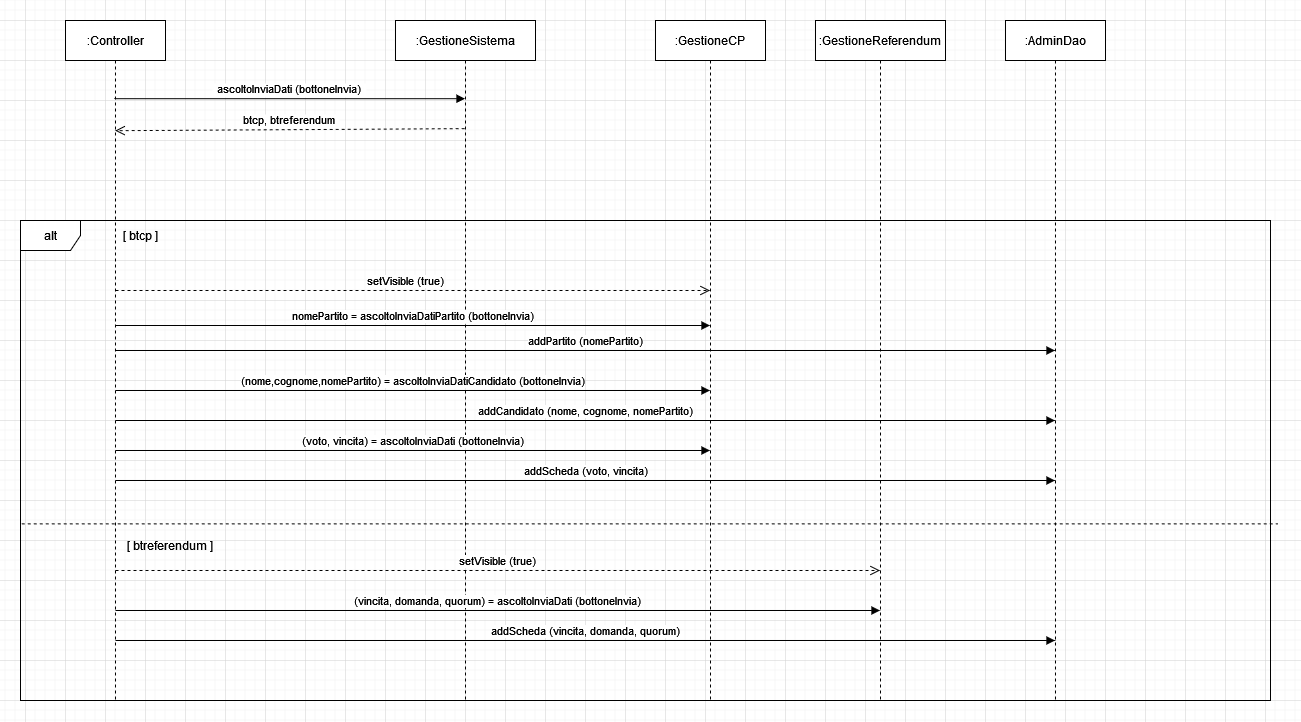

The diagram above was exported from draw.io. Its source (the exported page's mxGraphModel, read from the mxfile embedded in the PNG):
<mxGraphModel dx="2130" dy="937" grid="1" gridSize="10" guides="1" tooltips="1" connect="1" arrows="1" fold="1" page="1" pageScale="1" pageWidth="850" pageHeight="1100" math="0" shadow="0">
  <root>
    <mxCell id="0" />
    <mxCell id="1" parent="0" />
    <mxCell id="opE5C-5xzDyFYnClpOXk-20" value=":Controller" style="shape=umlLifeline;perimeter=lifelinePerimeter;container=1;collapsible=0;recursiveResize=0;rounded=0;shadow=0;strokeWidth=1;" vertex="1" parent="1">
      <mxGeometry x="120" y="80" width="100" height="680" as="geometry" />
    </mxCell>
    <mxCell id="opE5C-5xzDyFYnClpOXk-21" value=":GestioneSistema" style="shape=umlLifeline;perimeter=lifelinePerimeter;container=1;collapsible=0;recursiveResize=0;rounded=0;shadow=0;strokeWidth=1;" vertex="1" parent="1">
      <mxGeometry x="450" y="80" width="140" height="680" as="geometry" />
    </mxCell>
    <mxCell id="opE5C-5xzDyFYnClpOXk-22" value="btcp, btreferendum" style="verticalAlign=bottom;endArrow=open;dashed=1;endSize=8;shadow=0;strokeWidth=1;exitX=0.494;exitY=0.159;exitDx=0;exitDy=0;exitPerimeter=0;entryX=0.497;entryY=0.162;entryDx=0;entryDy=0;entryPerimeter=0;" edge="1" parent="1" source="opE5C-5xzDyFYnClpOXk-21" target="opE5C-5xzDyFYnClpOXk-20">
      <mxGeometry relative="1" as="geometry">
        <mxPoint x="170" y="190" as="targetPoint" />
        <mxPoint x="500" y="190" as="sourcePoint" />
        <Array as="points" />
      </mxGeometry>
    </mxCell>
    <mxCell id="opE5C-5xzDyFYnClpOXk-23" value="ascoltoInviaDati (bottoneInvia)" style="verticalAlign=bottom;endArrow=block;shadow=0;strokeWidth=1;exitX=0.487;exitY=0.115;exitDx=0;exitDy=0;exitPerimeter=0;" edge="1" parent="1" source="opE5C-5xzDyFYnClpOXk-20" target="opE5C-5xzDyFYnClpOXk-21">
      <mxGeometry relative="1" as="geometry">
        <mxPoint x="175" y="160.0000000000001" as="sourcePoint" />
        <mxPoint x="495" y="160.0000000000001" as="targetPoint" />
      </mxGeometry>
    </mxCell>
    <mxCell id="opE5C-5xzDyFYnClpOXk-29" value="alt" style="shape=umlFrame;whiteSpace=wrap;html=1;" vertex="1" parent="1">
      <mxGeometry x="75" y="280" width="1250" height="480" as="geometry" />
    </mxCell>
    <mxCell id="opE5C-5xzDyFYnClpOXk-30" value="[ btcp ]" style="text;html=1;strokeColor=none;fillColor=none;align=center;verticalAlign=middle;whiteSpace=wrap;rounded=0;" vertex="1" parent="1">
      <mxGeometry x="110" y="280" width="170" height="30" as="geometry" />
    </mxCell>
    <mxCell id="opE5C-5xzDyFYnClpOXk-31" value=":GestioneReferendum" style="shape=umlLifeline;perimeter=lifelinePerimeter;whiteSpace=wrap;html=1;container=1;collapsible=0;recursiveResize=0;outlineConnect=0;" vertex="1" parent="1">
      <mxGeometry x="870" y="80" width="130" height="680" as="geometry" />
    </mxCell>
    <mxCell id="opE5C-5xzDyFYnClpOXk-32" value=":GestioneCP" style="shape=umlLifeline;perimeter=lifelinePerimeter;whiteSpace=wrap;html=1;container=1;collapsible=0;recursiveResize=0;outlineConnect=0;" vertex="1" parent="1">
      <mxGeometry x="710" y="80" width="110" height="680" as="geometry" />
    </mxCell>
    <mxCell id="opE5C-5xzDyFYnClpOXk-36" value="setVisible (true)" style="html=1;verticalAlign=bottom;endArrow=open;dashed=1;endSize=8;rounded=0;" edge="1" parent="1" target="opE5C-5xzDyFYnClpOXk-32">
      <mxGeometry x="-0.0244" relative="1" as="geometry">
        <mxPoint x="170" y="350" as="sourcePoint" />
        <mxPoint x="1069.5" y="338.0799999999999" as="targetPoint" />
        <Array as="points">
          <mxPoint x="480" y="350" />
        </Array>
        <mxPoint as="offset" />
      </mxGeometry>
    </mxCell>
    <mxCell id="opE5C-5xzDyFYnClpOXk-41" value="nomePartito = ascoltoInviaDatiPartito (bottoneInvia)" style="html=1;verticalAlign=bottom;endArrow=block;rounded=0;" edge="1" parent="1" target="opE5C-5xzDyFYnClpOXk-32">
      <mxGeometry width="80" relative="1" as="geometry">
        <mxPoint x="170" y="385" as="sourcePoint" />
        <mxPoint x="170" y="390" as="targetPoint" />
      </mxGeometry>
    </mxCell>
    <mxCell id="opE5C-5xzDyFYnClpOXk-42" value=":AdminDao" style="shape=umlLifeline;perimeter=lifelinePerimeter;whiteSpace=wrap;html=1;container=1;collapsible=0;recursiveResize=0;outlineConnect=0;" vertex="1" parent="1">
      <mxGeometry x="1060" y="80" width="100" height="680" as="geometry" />
    </mxCell>
    <mxCell id="opE5C-5xzDyFYnClpOXk-44" value="addPartito (nomePartito)" style="html=1;verticalAlign=bottom;endArrow=block;rounded=0;" edge="1" parent="1" target="opE5C-5xzDyFYnClpOXk-42">
      <mxGeometry width="80" relative="1" as="geometry">
        <mxPoint x="170" y="410" as="sourcePoint" />
        <mxPoint x="250" y="410" as="targetPoint" />
      </mxGeometry>
    </mxCell>
    <mxCell id="opE5C-5xzDyFYnClpOXk-46" value="(nome,cognome,nomePartito) = ascoltoInviaDatiCandidato (bottoneInvia)" style="html=1;verticalAlign=bottom;endArrow=block;rounded=0;" edge="1" parent="1" target="opE5C-5xzDyFYnClpOXk-32">
      <mxGeometry width="80" relative="1" as="geometry">
        <mxPoint x="170" y="450" as="sourcePoint" />
        <mxPoint x="250" y="430" as="targetPoint" />
      </mxGeometry>
    </mxCell>
    <mxCell id="opE5C-5xzDyFYnClpOXk-47" value="addCandidato (nome, cognome, nomePartito)" style="html=1;verticalAlign=bottom;endArrow=block;rounded=0;" edge="1" parent="1" target="opE5C-5xzDyFYnClpOXk-42">
      <mxGeometry width="80" relative="1" as="geometry">
        <mxPoint x="170" y="480" as="sourcePoint" />
        <mxPoint x="250" y="480" as="targetPoint" />
      </mxGeometry>
    </mxCell>
    <mxCell id="opE5C-5xzDyFYnClpOXk-49" value="(voto, vincita) = ascoltoInviaDati (bottoneInvia)" style="html=1;verticalAlign=bottom;endArrow=block;rounded=0;" edge="1" parent="1" target="opE5C-5xzDyFYnClpOXk-32">
      <mxGeometry width="80" relative="1" as="geometry">
        <mxPoint x="170" y="510" as="sourcePoint" />
        <mxPoint x="250" y="510" as="targetPoint" />
      </mxGeometry>
    </mxCell>
    <mxCell id="opE5C-5xzDyFYnClpOXk-50" value="addScheda (voto, vincita)" style="html=1;verticalAlign=bottom;endArrow=block;rounded=0;" edge="1" parent="1" target="opE5C-5xzDyFYnClpOXk-42">
      <mxGeometry width="80" relative="1" as="geometry">
        <mxPoint x="170" y="540" as="sourcePoint" />
        <mxPoint x="250" y="540" as="targetPoint" />
      </mxGeometry>
    </mxCell>
    <mxCell id="opE5C-5xzDyFYnClpOXk-52" value="" style="endArrow=none;dashed=1;html=1;rounded=0;entryX=1.006;entryY=0.632;entryDx=0;entryDy=0;entryPerimeter=0;exitX=0.001;exitY=0.632;exitDx=0;exitDy=0;exitPerimeter=0;" edge="1" parent="1" source="opE5C-5xzDyFYnClpOXk-29" target="opE5C-5xzDyFYnClpOXk-29">
      <mxGeometry width="50" height="50" relative="1" as="geometry">
        <mxPoint x="70" y="610" as="sourcePoint" />
        <mxPoint x="120" y="560" as="targetPoint" />
      </mxGeometry>
    </mxCell>
    <mxCell id="opE5C-5xzDyFYnClpOXk-53" value="(vincita, domanda, quorum) = ascoltoInviaDati (bottoneInvia)" style="html=1;verticalAlign=bottom;endArrow=block;rounded=0;" edge="1" parent="1" target="opE5C-5xzDyFYnClpOXk-31">
      <mxGeometry width="80" relative="1" as="geometry">
        <mxPoint x="170" y="670" as="sourcePoint" />
        <mxPoint x="250" y="670" as="targetPoint" />
      </mxGeometry>
    </mxCell>
    <mxCell id="opE5C-5xzDyFYnClpOXk-54" value="addScheda (vincita, domanda, quorum)" style="html=1;verticalAlign=bottom;endArrow=block;rounded=0;" edge="1" parent="1" target="opE5C-5xzDyFYnClpOXk-42">
      <mxGeometry width="80" relative="1" as="geometry">
        <mxPoint x="170" y="700" as="sourcePoint" />
        <mxPoint x="250" y="700" as="targetPoint" />
      </mxGeometry>
    </mxCell>
    <mxCell id="opE5C-5xzDyFYnClpOXk-55" value="setVisible (true)" style="html=1;verticalAlign=bottom;endArrow=open;dashed=1;endSize=8;rounded=0;exitX=0;exitY=1;exitDx=0;exitDy=0;" edge="1" parent="1" target="opE5C-5xzDyFYnClpOXk-31">
      <mxGeometry relative="1" as="geometry">
        <mxPoint x="170" y="630" as="sourcePoint" />
        <mxPoint x="260" y="640" as="targetPoint" />
      </mxGeometry>
    </mxCell>
    <mxCell id="opE5C-5xzDyFYnClpOXk-56" value="[ btreferendum ]" style="text;html=1;strokeColor=none;fillColor=none;align=center;verticalAlign=middle;whiteSpace=wrap;rounded=0;" vertex="1" parent="1">
      <mxGeometry x="180" y="590" width="90" height="30" as="geometry" />
    </mxCell>
  </root>
</mxGraphModel>